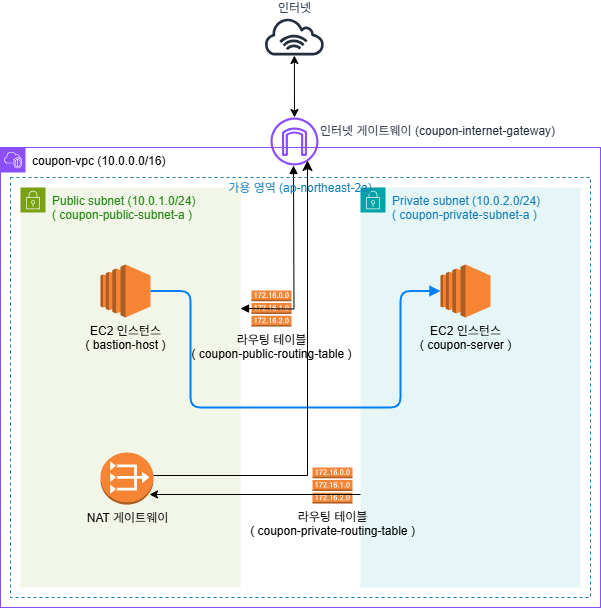

The diagram above was exported from draw.io. Its source (the exported page's mxGraphModel, read from the mxfile embedded in the PNG):
<mxGraphModel dx="1426" dy="791" grid="1" gridSize="10" guides="1" tooltips="1" connect="1" arrows="1" fold="1" page="1" pageScale="1" pageWidth="827" pageHeight="1169" math="0" shadow="0">
  <root>
    <mxCell id="0" />
    <mxCell id="1" parent="0" />
    <mxCell id="Ls0sNUU0HorBFhaqFA-R-1" value="&lt;font style=&quot;color: rgb(4, 4, 4);&quot;&gt;coupon-vpc (10.0.0.0/16)&lt;/font&gt;" style="points=[[0,0],[0.25,0],[0.5,0],[0.75,0],[1,0],[1,0.25],[1,0.5],[1,0.75],[1,1],[0.75,1],[0.5,1],[0.25,1],[0,1],[0,0.75],[0,0.5],[0,0.25]];outlineConnect=0;gradientColor=none;html=1;whiteSpace=wrap;fontSize=12;fontStyle=0;container=1;pointerEvents=0;collapsible=0;recursiveResize=0;shape=mxgraph.aws4.group;grIcon=mxgraph.aws4.group_vpc2;strokeColor=#8C4FFF;fillColor=none;verticalAlign=top;align=left;spacingLeft=30;fontColor=#AAB7B8;dashed=0;" vertex="1" parent="1">
      <mxGeometry x="120" y="280" width="600" height="460" as="geometry" />
    </mxCell>
    <mxCell id="Ls0sNUU0HorBFhaqFA-R-2" value="Public subnet (10.0.1.0/24)&lt;div&gt;( coupon-public-subnet-a )&lt;/div&gt;" style="points=[[0,0],[0.25,0],[0.5,0],[0.75,0],[1,0],[1,0.25],[1,0.5],[1,0.75],[1,1],[0.75,1],[0.5,1],[0.25,1],[0,1],[0,0.75],[0,0.5],[0,0.25]];outlineConnect=0;gradientColor=none;html=1;whiteSpace=wrap;fontSize=12;fontStyle=0;container=1;pointerEvents=0;collapsible=0;recursiveResize=0;shape=mxgraph.aws4.group;grIcon=mxgraph.aws4.group_security_group;grStroke=0;strokeColor=#7AA116;fillColor=#F2F6E8;verticalAlign=top;align=left;spacingLeft=30;fontColor=#248814;dashed=0;" vertex="1" parent="Ls0sNUU0HorBFhaqFA-R-1">
      <mxGeometry x="20" y="40" width="220" height="400" as="geometry" />
    </mxCell>
    <mxCell id="Ls0sNUU0HorBFhaqFA-R-3" value="NAT 게이트웨이" style="outlineConnect=0;dashed=0;verticalLabelPosition=bottom;verticalAlign=top;align=center;html=1;shape=mxgraph.aws3.vpc_nat_gateway;fillColor=#F58534;gradientColor=none;" vertex="1" parent="Ls0sNUU0HorBFhaqFA-R-2">
      <mxGeometry x="80" y="265" width="53" height="52" as="geometry" />
    </mxCell>
    <mxCell id="Ls0sNUU0HorBFhaqFA-R-4" value="EC2 인스턴스&lt;div&gt;( bastion-host )&lt;/div&gt;" style="outlineConnect=0;dashed=0;verticalLabelPosition=bottom;verticalAlign=top;align=center;html=1;shape=mxgraph.aws3.ec2;fillColor=#F58534;gradientColor=none;" vertex="1" parent="Ls0sNUU0HorBFhaqFA-R-2">
      <mxGeometry x="80" y="77" width="50" height="53" as="geometry" />
    </mxCell>
    <mxCell id="Ls0sNUU0HorBFhaqFA-R-5" value="Private subnet (10.0.2.0/24)&lt;br&gt;( coupon-private-subnet-a )" style="points=[[0,0],[0.25,0],[0.5,0],[0.75,0],[1,0],[1,0.25],[1,0.5],[1,0.75],[1,1],[0.75,1],[0.5,1],[0.25,1],[0,1],[0,0.75],[0,0.5],[0,0.25]];outlineConnect=0;gradientColor=none;html=1;whiteSpace=wrap;fontSize=12;fontStyle=0;container=0;pointerEvents=0;collapsible=0;recursiveResize=0;shape=mxgraph.aws4.group;grIcon=mxgraph.aws4.group_security_group;grStroke=0;strokeColor=#00A4A6;fillColor=#E6F6F7;verticalAlign=top;align=left;spacingLeft=30;fontColor=#147EBA;dashed=0;" vertex="1" parent="Ls0sNUU0HorBFhaqFA-R-1">
      <mxGeometry x="360" y="40" width="220" height="400" as="geometry" />
    </mxCell>
    <mxCell id="Ls0sNUU0HorBFhaqFA-R-6" value="라우팅 테이블&lt;br&gt;( coupon-public-routing-table )" style="outlineConnect=0;dashed=0;verticalLabelPosition=bottom;verticalAlign=top;align=center;html=1;shape=mxgraph.aws3.route_table;fillColor=#F58536;gradientColor=none;" vertex="1" parent="Ls0sNUU0HorBFhaqFA-R-1">
      <mxGeometry x="251" y="143" width="40" height="36" as="geometry" />
    </mxCell>
    <mxCell id="Ls0sNUU0HorBFhaqFA-R-7" value="EC2 인스턴스&lt;div&gt;( coupon-server )&lt;/div&gt;" style="outlineConnect=0;dashed=0;verticalLabelPosition=bottom;verticalAlign=top;align=center;html=1;shape=mxgraph.aws3.ec2;fillColor=#F58534;gradientColor=none;" vertex="1" parent="Ls0sNUU0HorBFhaqFA-R-1">
      <mxGeometry x="440" y="117" width="50" height="53" as="geometry" />
    </mxCell>
    <mxCell id="Ls0sNUU0HorBFhaqFA-R-8" value="" style="html=1;labelBackgroundColor=#ffffff;jettySize=auto;orthogonalLoop=1;fontSize=14;rounded=1;jumpStyle=gap;edgeStyle=orthogonalEdgeStyle;startArrow=none;endArrow=block;strokeWidth=2;endFill=1;exitX=1;exitY=0.5;exitDx=0;exitDy=0;exitPerimeter=0;entryX=0;entryY=0.5;entryDx=0;entryDy=0;entryPerimeter=0;curved=0;strokeColor=#007FFF;" edge="1" parent="Ls0sNUU0HorBFhaqFA-R-1" source="Ls0sNUU0HorBFhaqFA-R-4" target="Ls0sNUU0HorBFhaqFA-R-7">
      <mxGeometry width="48" height="48" relative="1" as="geometry">
        <mxPoint x="241" y="348" as="sourcePoint" />
        <mxPoint x="289" y="300" as="targetPoint" />
        <Array as="points">
          <mxPoint x="190" y="144" />
          <mxPoint x="190" y="260" />
          <mxPoint x="400" y="260" />
          <mxPoint x="400" y="144" />
        </Array>
      </mxGeometry>
    </mxCell>
    <mxCell id="Ls0sNUU0HorBFhaqFA-R-9" value="라우팅 테이블&lt;br&gt;( coupon-private-routing-table )" style="outlineConnect=0;dashed=0;verticalLabelPosition=bottom;verticalAlign=top;align=center;html=1;shape=mxgraph.aws3.route_table;fillColor=#F58536;gradientColor=none;" vertex="1" parent="Ls0sNUU0HorBFhaqFA-R-1">
      <mxGeometry x="312" y="320" width="40" height="36" as="geometry" />
    </mxCell>
    <mxCell id="Ls0sNUU0HorBFhaqFA-R-10" value="인터넷 게이트웨이 (coupon-internet-gateway)" style="sketch=0;outlineConnect=0;fontColor=#232F3E;gradientColor=none;fillColor=#8C4FFF;strokeColor=none;dashed=0;verticalLabelPosition=top;verticalAlign=bottom;align=left;html=1;fontSize=12;fontStyle=0;aspect=fixed;pointerEvents=1;shape=mxgraph.aws4.internet_gateway;labelPosition=right;spacingRight=0;spacing=2;spacingBottom=-23;" vertex="1" parent="Ls0sNUU0HorBFhaqFA-R-1">
      <mxGeometry x="270" y="-30" width="48" height="48" as="geometry" />
    </mxCell>
    <mxCell id="Ls0sNUU0HorBFhaqFA-R-11" value="" style="html=1;labelBackgroundColor=#ffffff;jettySize=auto;orthogonalLoop=1;fontSize=11;rounded=0;jumpStyle=gap;edgeStyle=orthogonalEdgeStyle;startArrow=block;endArrow=block;strokeWidth=1;startFill=1;endFill=1;" edge="1" parent="Ls0sNUU0HorBFhaqFA-R-1">
      <mxGeometry width="48" height="48" relative="1" as="geometry">
        <mxPoint x="240" y="161" as="sourcePoint" />
        <mxPoint x="293" y="18" as="targetPoint" />
      </mxGeometry>
    </mxCell>
    <mxCell id="Ls0sNUU0HorBFhaqFA-R-12" style="edgeStyle=elbowEdgeStyle;rounded=0;orthogonalLoop=1;jettySize=auto;html=1;exitX=0.5;exitY=0;exitDx=0;exitDy=0;exitPerimeter=0;" edge="1" parent="Ls0sNUU0HorBFhaqFA-R-1" source="Ls0sNUU0HorBFhaqFA-R-6" target="Ls0sNUU0HorBFhaqFA-R-6">
      <mxGeometry relative="1" as="geometry" />
    </mxCell>
    <mxCell id="Ls0sNUU0HorBFhaqFA-R-13" style="edgeStyle=elbowEdgeStyle;rounded=0;orthogonalLoop=1;jettySize=auto;html=1;exitX=0.5;exitY=1;exitDx=0;exitDy=0;exitPerimeter=0;" edge="1" parent="Ls0sNUU0HorBFhaqFA-R-1" source="Ls0sNUU0HorBFhaqFA-R-6" target="Ls0sNUU0HorBFhaqFA-R-6">
      <mxGeometry relative="1" as="geometry" />
    </mxCell>
    <mxCell id="Ls0sNUU0HorBFhaqFA-R-14" value="" style="endArrow=classic;html=1;rounded=0;" edge="1" parent="Ls0sNUU0HorBFhaqFA-R-1">
      <mxGeometry width="50" height="50" relative="1" as="geometry">
        <mxPoint x="360" y="347" as="sourcePoint" />
        <mxPoint x="149" y="347" as="targetPoint" />
      </mxGeometry>
    </mxCell>
    <mxCell id="Ls0sNUU0HorBFhaqFA-R-15" value="가용 영역 (ap-northeast-2a)" style="fillColor=none;strokeColor=#147EBA;dashed=1;verticalAlign=bottom;fontStyle=0;fontColor=#147EBA;whiteSpace=wrap;html=1;labelPosition=center;verticalLabelPosition=top;align=center;movable=1;resizable=1;rotatable=1;deletable=1;editable=1;locked=0;connectable=1;spacingBottom=-20;" vertex="1" parent="Ls0sNUU0HorBFhaqFA-R-1">
      <mxGeometry x="10" y="30" width="580" height="420" as="geometry" />
    </mxCell>
    <mxCell id="Ls0sNUU0HorBFhaqFA-R-16" value="인터넷" style="sketch=0;outlineConnect=0;fontColor=#232F3E;gradientColor=none;fillColor=#232F3D;strokeColor=none;dashed=0;verticalLabelPosition=top;verticalAlign=bottom;align=center;html=1;fontSize=12;fontStyle=0;aspect=fixed;pointerEvents=1;shape=mxgraph.aws4.internet_alt1;labelPosition=center;" vertex="1" parent="1">
      <mxGeometry x="383" y="150" width="61.75" height="38" as="geometry" />
    </mxCell>
    <mxCell id="Ls0sNUU0HorBFhaqFA-R-17" value="" style="endArrow=classic;startArrow=classic;html=1;rounded=0;" edge="1" parent="1" source="Ls0sNUU0HorBFhaqFA-R-10" target="Ls0sNUU0HorBFhaqFA-R-16">
      <mxGeometry width="50" height="50" relative="1" as="geometry">
        <mxPoint x="359" y="258" as="sourcePoint" />
        <mxPoint x="420" y="200" as="targetPoint" />
      </mxGeometry>
    </mxCell>
    <mxCell id="Ls0sNUU0HorBFhaqFA-R-18" value="" style="edgeStyle=segmentEdgeStyle;endArrow=classic;html=1;curved=0;rounded=0;endSize=8;startSize=8;" edge="1" parent="1">
      <mxGeometry width="50" height="50" relative="1" as="geometry">
        <mxPoint x="273" y="608" as="sourcePoint" />
        <mxPoint x="427" y="293" as="targetPoint" />
        <Array as="points">
          <mxPoint x="427" y="608" />
        </Array>
      </mxGeometry>
    </mxCell>
  </root>
</mxGraphModel>